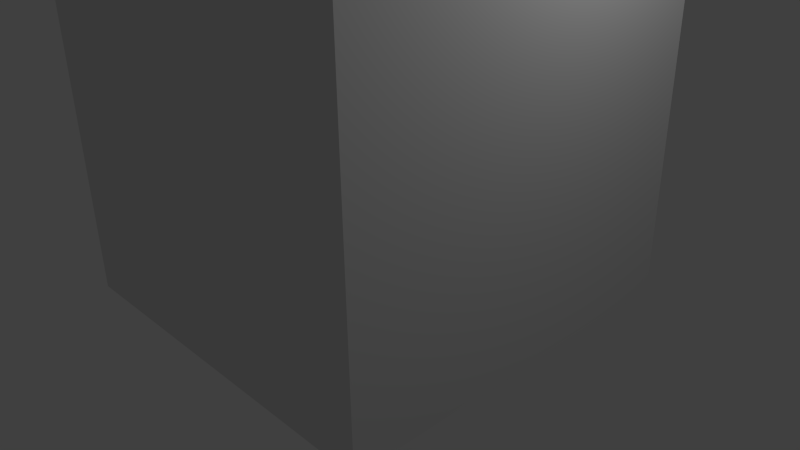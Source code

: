 # Source: block_wall.blend  (saved by Blender 2.79.0; exported with 4.5.12 LTS)
import bpy
from mathutils import Matrix  # noqa: F401  (used for matrix-valued properties, if any)

bpy.ops.wm.read_factory_settings(use_empty=True)
scene = bpy.context.scene
scene.name = 'Scene'

# ---- collections
col_collection_1 = bpy.data.collections.new('Collection 1'); scene.collection.children.link(col_collection_1)

# ---- materials (node trees are filled in below, after node groups)
mat_material = bpy.data.materials.new('Material')
mat_material.alpha_threshold = 0.0
mat_material.use_transparent_shadow = False
mat_material.roughness = 0.5
mat_material.line_color = (0.0, 0.0, 0.0, 1.0)

# ---- material node trees

# ---- world
world_world = bpy.data.worlds.new('World'); scene.world = world_world
world_world.color = (0.05088, 0.05088, 0.05088)
world_world.use_sun_shadow = False
world_world.sun_shadow_jitter_overblur = 0.0
world_world.cycles.sampling_method = 'NONE'
world_world.cycles.sample_map_resolution = 256

# ---- cameras
cam_camera = bpy.data.cameras.new('Camera')
cam_camera.clip_end = 100.0
cam_camera.lens = 35.0
cam_camera.sensor_width = 32.0
cam_camera.sensor_height = 18.0
cam_camera.ortho_scale = 7.314
cam_camera.dof.focus_distance = 0.0
cam_camera.dof.aperture_fstop = 128.0

# ---- lights
light_lamp = bpy.data.lights.new('Lamp', 'POINT')
light_lamp.transmission_factor = 0.0
light_lamp.cutoff_distance = 30.0
light_lamp.energy = 100.0
light_lamp.shadow_buffer_clip_start = 1.001
light_lamp.shadow_soft_size = 0.1
light_lamp.shadow_maximum_resolution = 0.006
light_lamp.use_absolute_resolution = True
light_lamp.cycles.use_multiple_importance_sampling = False

# ---- meshes
me_cube = bpy.data.meshes.new('Cube')
me_cube.from_pydata([(2.5, 2.5, -0.5), (2.5, -2.5, -0.5), (-2.5, -2.5, -0.5), (-2.5, 2.5, -0.5), (2.5, 2.5, 0.05), (2.5, -2.5, 0.05), (-2.5, -2.5, 0.05), (-2.5, 2.5, 0.05), (2.5, 1.786, 0.05), (2.5, 1.071, 0.05), (2.5, 0.3571, 0.05), (2.5, -0.3571, 0.05), (2.5, -1.071, 0.05), (2.5, -1.786, 0.05), (1.786, 2.5, 0.05), (1.071, 2.5, 0.05), (0.3571, 2.5, 0.05), (-0.3571, 2.5, 0.05), (-1.071, 2.5, 0.05), (-1.786, 2.5, 0.05), (1.786, -2.5, 0.05), (1.071, -2.5, 0.05), (0.3571, -2.5, 0.05), (-0.3571, -2.5, 0.05), (-1.071, -2.5, 0.05), (-1.786, -2.5, 0.05), (-2.5, -1.786, 0.05), (-2.5, -1.071, 0.05), (-2.5, -0.3571, 0.05), (-2.5, 0.3571, 0.05), (-2.5, 1.071, 0.05), (-2.5, 1.786, 0.05), (2.5, -1.786, 5.0), (2.5, -2.5, 5.0), (-1.786, 2.5, 5.0), (-2.5, 2.5, 5.0), (-1.786, -2.5, 5.0), (-2.5, -2.5, 5.0), (-2.5, 1.786, 5.0), (2.5, 2.5, 5.0), (2.5, 1.786, 5.0), (2.5, 1.071, 5.0), (2.5, 0.3571, 5.0), (2.5, -0.3571, 5.0), (2.5, -1.071, 5.0), (1.786, 2.5, 5.0), (1.071, 2.5, 5.0), (0.3571, 2.5, 5.0), (-0.3571, 2.5, 5.0), (-1.071, 2.5, 5.0), (1.786, -2.5, 5.0), (1.071, -2.5, 5.0), (0.3571, -2.5, 5.0), (-0.3571, -2.5, 5.0), (-1.071, -2.5, 5.0), (-2.5, -1.786, 5.0), (-2.5, -1.071, 5.0), (-2.5, -0.3571, 5.0), (-2.5, 0.3571, 5.0), (-2.5, 1.071, 5.0), (1.786, -1.786, 5.0), (1.786, 1.786, 5.0), (1.786, 1.071, 5.0), (1.786, 0.3571, 5.0), (1.786, -0.3571, 5.0), (1.786, -1.071, 5.0), (1.071, -1.786, 5.0), (1.071, 1.786, 5.0), (1.071, 1.071, 5.0), (1.071, 0.3571, 5.0), (1.071, -0.3571, 5.0), (1.071, -1.071, 5.0), (0.3571, -1.786, 5.0), (0.3571, 1.786, 5.0), (0.3571, 1.071, 5.0), (0.3571, 0.3571, 5.0), (0.3571, -0.3571, 5.0), (0.3571, -1.071, 5.0), (-0.3571, -1.786, 5.0), (-0.3571, 1.786, 5.0), (-0.3571, 1.071, 5.0), (-0.3571, 0.3571, 5.0), (-0.3571, -0.3571, 5.0), (-0.3571, -1.071, 5.0), (-1.071, -1.786, 5.0), (-1.071, 1.786, 5.0), (-1.071, 1.071, 5.0), (-1.071, 0.3571, 5.0), (-1.071, -0.3571, 5.0), (-1.071, -1.071, 5.0), (-1.786, -1.786, 5.0), (-1.786, 1.786, 5.0), (-1.786, 1.071, 5.0), (-1.786, 0.3571, 5.0), (-1.786, -0.3571, 5.0), (-1.786, -1.071, 5.0)], [], [(0, 1, 2, 3), (0, 4, 8, 9, 10, 11, 12, 13, 5, 1), (1, 5, 20, 21, 22, 23, 24, 25, 6, 2), (2, 6, 26, 27, 28, 29, 30, 31, 7, 3), (4, 0, 3, 7, 19, 18, 17, 16, 15, 14), (10, 9, 41, 42), (15, 16, 47, 46), (25, 24, 54, 36), (7, 31, 38, 35), (31, 30, 59, 38), (6, 25, 36, 37), (21, 20, 50, 51), (30, 29, 58, 59), (12, 11, 43, 44), (27, 26, 55, 56), (26, 6, 37, 55), (8, 4, 39, 40), (16, 17, 48, 47), (23, 22, 52, 53), (5, 13, 32, 33), (13, 12, 44, 32), (22, 21, 51, 52), (28, 27, 56, 57), (18, 19, 34, 49), (9, 8, 40, 41), (17, 18, 49, 48), (14, 15, 46, 45), (24, 23, 53, 54), (19, 7, 35, 34), (4, 14, 45, 39), (11, 10, 42, 43), (20, 5, 33, 50), (29, 28, 57, 58), (90, 55, 37, 36), (32, 60, 50, 33), (60, 66, 51, 50), (66, 72, 52, 51), (72, 78, 53, 52), (78, 84, 54, 53), (84, 90, 36, 54), (39, 45, 61, 40), (40, 61, 62, 41), (41, 62, 63, 42), (42, 63, 64, 43), (43, 64, 65, 44), (44, 65, 60, 32), (45, 46, 67, 61), (61, 67, 68, 62), (62, 68, 69, 63), (63, 69, 70, 64), (64, 70, 71, 65), (65, 71, 66, 60), (46, 47, 73, 67), (67, 73, 74, 68), (68, 74, 75, 69), (69, 75, 76, 70), (70, 76, 77, 71), (71, 77, 72, 66), (47, 48, 79, 73), (73, 79, 80, 74), (74, 80, 81, 75), (75, 81, 82, 76), (76, 82, 83, 77), (77, 83, 78, 72), (48, 49, 85, 79), (79, 85, 86, 80), (80, 86, 87, 81), (81, 87, 88, 82), (82, 88, 89, 83), (83, 89, 84, 78), (49, 34, 91, 85), (85, 91, 92, 86), (86, 92, 93, 87), (87, 93, 94, 88), (88, 94, 95, 89), (89, 95, 90, 84), (34, 35, 38, 91), (91, 38, 59, 92), (92, 59, 58, 93), (93, 58, 57, 94), (94, 57, 56, 95), (95, 56, 55, 90)])
me_cube.materials.append(mat_material)
me_cube.use_remesh_preserve_volume = False
me_cube.use_remesh_preserve_attributes = False
me_cube.use_mirror_vertex_groups = False
me_cube.update()

# ---- objects
ob_cube = bpy.data.objects.new('Cube', me_cube)
ob_lamp = bpy.data.objects.new('Lamp', light_lamp)
ob_camera = bpy.data.objects.new('Camera', cam_camera)

# ---- transforms, parenting, visibility, modifiers, constraints
ob_cube.location = (0.0, 0.0, 0.0)
ob_cube.lock_rotations_4d = False
ob_cube.empty_display_type = 'ARROWS'
ob_cube.lineart.crease_threshold = 0.0
ob_lamp.location = (4.076, 1.005, 5.904)
ob_lamp.rotation_euler = (0.6503, 0.05522, 1.866)
ob_lamp.lock_rotations_4d = False
ob_lamp.empty_display_type = 'ARROWS'
ob_lamp.color = (0.0, 0.0, 0.0, 0.0)
ob_lamp.lineart.crease_threshold = 0.0
ob_camera.location = (7.481, -6.508, 5.344)
ob_camera.rotation_euler = (1.109, 0.01082, 0.8149)
ob_camera.lock_rotations_4d = False
ob_camera.empty_display_type = 'ARROWS'
ob_camera.color = (0.0, 0.0, 0.0, 0.0)
ob_camera.display_type = 'WIRE'
ob_camera.lineart.crease_threshold = 0.0

# ---- collection membership
col_collection_1.objects.link(ob_cube)
col_collection_1.objects.link(ob_lamp)
col_collection_1.objects.link(ob_camera)

# ---- scene / render settings (as saved in the file)
scene.camera = ob_camera
scene.frame_start = 1; scene.frame_end = 250; scene.frame_set(1)
scene.render.engine = 'BLENDER_EEVEE_NEXT'
scene.render.resolution_percentage = 50
scene.render.dither_intensity = 0.0
scene.cycles.use_denoising = False
scene.cycles.samples = 10
scene.cycles.sampling_pattern = 'TABULATED_SOBOL'
scene.cycles.light_sampling_threshold = 0.0
scene.cycles.use_adaptive_sampling = False
scene.cycles.use_light_tree = False
scene.cycles.blur_glossy = 0.0
scene.cycles.pixel_filter_type = 'GAUSSIAN'
scene.cycles.sample_clamp_indirect = 0.0
scene.view_settings.view_transform = 'Standard'
bpy.context.view_layer.update()

